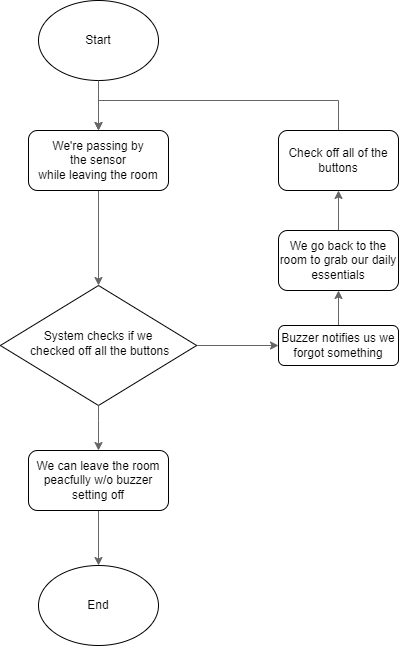

The diagram above was exported from draw.io. Its source (the exported page's mxGraphModel, read from the mxfile embedded in the PNG):
<mxGraphModel dx="578" dy="884" grid="1" gridSize="10" guides="1" tooltips="1" connect="1" arrows="1" fold="1" page="1" pageScale="1" pageWidth="827" pageHeight="1169" math="0" shadow="0">
  <root>
    <mxCell id="WIyWlLk6GJQsqaUBKTNV-0" />
    <mxCell id="WIyWlLk6GJQsqaUBKTNV-1" parent="WIyWlLk6GJQsqaUBKTNV-0" />
    <mxCell id="pnUIBx4Nau_QX68Sjbfm-12" style="edgeStyle=orthogonalEdgeStyle;rounded=0;orthogonalLoop=1;jettySize=auto;html=1;exitX=0.5;exitY=1;exitDx=0;exitDy=0;entryX=0.5;entryY=0;entryDx=0;entryDy=0;fillColor=#f5f5f5;strokeColor=#666666;fontColor=#CCCCCC;" edge="1" parent="WIyWlLk6GJQsqaUBKTNV-1" source="WIyWlLk6GJQsqaUBKTNV-3" target="WIyWlLk6GJQsqaUBKTNV-6">
      <mxGeometry relative="1" as="geometry" />
    </mxCell>
    <mxCell id="WIyWlLk6GJQsqaUBKTNV-3" value="&lt;div&gt;We're passing by&lt;/div&gt;&lt;div&gt;&amp;nbsp;the sensor&amp;nbsp;&lt;/div&gt;&lt;div&gt;while leaving the room&lt;/div&gt;" style="rounded=1;whiteSpace=wrap;html=1;fontSize=12;glass=0;strokeWidth=1;shadow=0;" parent="WIyWlLk6GJQsqaUBKTNV-1" vertex="1">
      <mxGeometry x="320" y="150" width="140" height="60" as="geometry" />
    </mxCell>
    <mxCell id="pnUIBx4Nau_QX68Sjbfm-20" style="edgeStyle=orthogonalEdgeStyle;rounded=0;orthogonalLoop=1;jettySize=auto;html=1;exitX=1;exitY=0.5;exitDx=0;exitDy=0;entryX=0;entryY=0.5;entryDx=0;entryDy=0;fillColor=#f5f5f5;strokeColor=#666666;fontColor=#CCCCCC;" edge="1" parent="WIyWlLk6GJQsqaUBKTNV-1" source="WIyWlLk6GJQsqaUBKTNV-6" target="WIyWlLk6GJQsqaUBKTNV-7">
      <mxGeometry relative="1" as="geometry" />
    </mxCell>
    <mxCell id="WIyWlLk6GJQsqaUBKTNV-6" value="System checks if we&lt;br&gt;&amp;nbsp;checked off all the buttons" style="rhombus;whiteSpace=wrap;html=1;shadow=0;fontFamily=Helvetica;fontSize=12;align=center;strokeWidth=1;spacing=6;spacingTop=-4;" parent="WIyWlLk6GJQsqaUBKTNV-1" vertex="1">
      <mxGeometry x="291.88" y="305" width="196.25" height="120" as="geometry" />
    </mxCell>
    <mxCell id="pnUIBx4Nau_QX68Sjbfm-6" style="edgeStyle=orthogonalEdgeStyle;rounded=0;orthogonalLoop=1;jettySize=auto;html=1;exitX=0.5;exitY=0;exitDx=0;exitDy=0;entryX=0.5;entryY=1;entryDx=0;entryDy=0;fillColor=#f5f5f5;strokeColor=#666666;fontColor=#CCCCCC;" edge="1" parent="WIyWlLk6GJQsqaUBKTNV-1" source="WIyWlLk6GJQsqaUBKTNV-7" target="pnUIBx4Nau_QX68Sjbfm-3">
      <mxGeometry relative="1" as="geometry" />
    </mxCell>
    <mxCell id="WIyWlLk6GJQsqaUBKTNV-7" value="Buzzer notifies us we forgot something" style="rounded=1;whiteSpace=wrap;html=1;fontSize=12;glass=0;strokeWidth=1;shadow=0;" parent="WIyWlLk6GJQsqaUBKTNV-1" vertex="1">
      <mxGeometry x="570" y="345" width="120" height="40" as="geometry" />
    </mxCell>
    <mxCell id="pnUIBx4Nau_QX68Sjbfm-11" style="edgeStyle=orthogonalEdgeStyle;rounded=0;orthogonalLoop=1;jettySize=auto;html=1;exitX=0.5;exitY=1;exitDx=0;exitDy=0;entryX=0.5;entryY=0;entryDx=0;entryDy=0;fillColor=#f5f5f5;strokeColor=#666666;fontColor=#CCCCCC;" edge="1" parent="WIyWlLk6GJQsqaUBKTNV-1" source="WIyWlLk6GJQsqaUBKTNV-11" target="pnUIBx4Nau_QX68Sjbfm-10">
      <mxGeometry relative="1" as="geometry" />
    </mxCell>
    <mxCell id="WIyWlLk6GJQsqaUBKTNV-11" value="We can leave the room peacfully w/o buzzer setting off" style="rounded=1;whiteSpace=wrap;html=1;fontSize=12;glass=0;strokeWidth=1;shadow=0;" parent="WIyWlLk6GJQsqaUBKTNV-1" vertex="1">
      <mxGeometry x="320" y="470" width="140" height="60" as="geometry" />
    </mxCell>
    <mxCell id="pnUIBx4Nau_QX68Sjbfm-0" value="Start" style="ellipse;whiteSpace=wrap;html=1;" vertex="1" parent="WIyWlLk6GJQsqaUBKTNV-1">
      <mxGeometry x="330" y="20" width="120" height="80" as="geometry" />
    </mxCell>
    <mxCell id="pnUIBx4Nau_QX68Sjbfm-1" value="" style="endArrow=classic;html=1;rounded=0;exitX=0.5;exitY=1;exitDx=0;exitDy=0;fillColor=#f5f5f5;strokeColor=#666666;fontColor=#CCCCCC;" edge="1" parent="WIyWlLk6GJQsqaUBKTNV-1" source="pnUIBx4Nau_QX68Sjbfm-0" target="WIyWlLk6GJQsqaUBKTNV-3">
      <mxGeometry width="50" height="50" relative="1" as="geometry">
        <mxPoint x="240" y="420" as="sourcePoint" />
        <mxPoint x="290" y="370" as="targetPoint" />
      </mxGeometry>
    </mxCell>
    <mxCell id="pnUIBx4Nau_QX68Sjbfm-7" style="edgeStyle=orthogonalEdgeStyle;rounded=0;orthogonalLoop=1;jettySize=auto;html=1;exitX=0.5;exitY=0;exitDx=0;exitDy=0;entryX=0.5;entryY=1;entryDx=0;entryDy=0;fillColor=#f5f5f5;strokeColor=#666666;fontColor=#CCCCCC;" edge="1" parent="WIyWlLk6GJQsqaUBKTNV-1" source="pnUIBx4Nau_QX68Sjbfm-3" target="pnUIBx4Nau_QX68Sjbfm-4">
      <mxGeometry relative="1" as="geometry" />
    </mxCell>
    <mxCell id="pnUIBx4Nau_QX68Sjbfm-3" value="We go back to the room to grab our daily essentials&lt;font style=&quot;font-size: 8px;&quot;&gt;&lt;/font&gt;" style="rounded=1;whiteSpace=wrap;html=1;" vertex="1" parent="WIyWlLk6GJQsqaUBKTNV-1">
      <mxGeometry x="570" y="250" width="120" height="60" as="geometry" />
    </mxCell>
    <mxCell id="pnUIBx4Nau_QX68Sjbfm-8" style="edgeStyle=orthogonalEdgeStyle;rounded=0;orthogonalLoop=1;jettySize=auto;html=1;exitX=0;exitY=0.5;exitDx=0;exitDy=0;fillColor=#f5f5f5;strokeColor=#666666;fontColor=#CCCCCC;" edge="1" parent="WIyWlLk6GJQsqaUBKTNV-1" source="pnUIBx4Nau_QX68Sjbfm-4">
      <mxGeometry relative="1" as="geometry">
        <mxPoint x="390" y="150" as="targetPoint" />
        <Array as="points">
          <mxPoint x="630" y="180" />
          <mxPoint x="630" y="120" />
          <mxPoint x="390" y="120" />
        </Array>
      </mxGeometry>
    </mxCell>
    <mxCell id="pnUIBx4Nau_QX68Sjbfm-4" value="Check off all of the buttons" style="rounded=1;whiteSpace=wrap;html=1;" vertex="1" parent="WIyWlLk6GJQsqaUBKTNV-1">
      <mxGeometry x="570" y="150" width="120" height="60" as="geometry" />
    </mxCell>
    <mxCell id="pnUIBx4Nau_QX68Sjbfm-10" value="End" style="ellipse;whiteSpace=wrap;html=1;" vertex="1" parent="WIyWlLk6GJQsqaUBKTNV-1">
      <mxGeometry x="330" y="585" width="120" height="80" as="geometry" />
    </mxCell>
    <mxCell id="pnUIBx4Nau_QX68Sjbfm-19" value="YES" style="text;html=1;strokeColor=none;fillColor=none;align=center;verticalAlign=middle;whiteSpace=wrap;rounded=0;fontColor=#FFFFFF;" vertex="1" parent="WIyWlLk6GJQsqaUBKTNV-1">
      <mxGeometry x="388.13" y="425" width="61.87" height="30" as="geometry" />
    </mxCell>
    <mxCell id="pnUIBx4Nau_QX68Sjbfm-22" value="NO" style="text;html=1;align=center;verticalAlign=middle;whiteSpace=wrap;rounded=0;fontColor=#FFFFFF;" vertex="1" parent="WIyWlLk6GJQsqaUBKTNV-1">
      <mxGeometry x="488.13" y="340" width="60" height="30" as="geometry" />
    </mxCell>
    <mxCell id="pnUIBx4Nau_QX68Sjbfm-25" style="edgeStyle=orthogonalEdgeStyle;rounded=0;orthogonalLoop=1;jettySize=auto;html=1;exitX=0.5;exitY=1;exitDx=0;exitDy=0;entryX=0.5;entryY=0;entryDx=0;entryDy=0;fillColor=#f5f5f5;strokeColor=#666666;fontColor=#CCCCCC;" edge="1" parent="WIyWlLk6GJQsqaUBKTNV-1" source="WIyWlLk6GJQsqaUBKTNV-6" target="WIyWlLk6GJQsqaUBKTNV-11">
      <mxGeometry relative="1" as="geometry">
        <mxPoint x="620" y="577.5" as="sourcePoint" />
        <mxPoint x="620" y="672.5" as="targetPoint" />
        <Array as="points">
          <mxPoint x="390" y="440" />
          <mxPoint x="390" y="440" />
        </Array>
      </mxGeometry>
    </mxCell>
  </root>
</mxGraphModel>